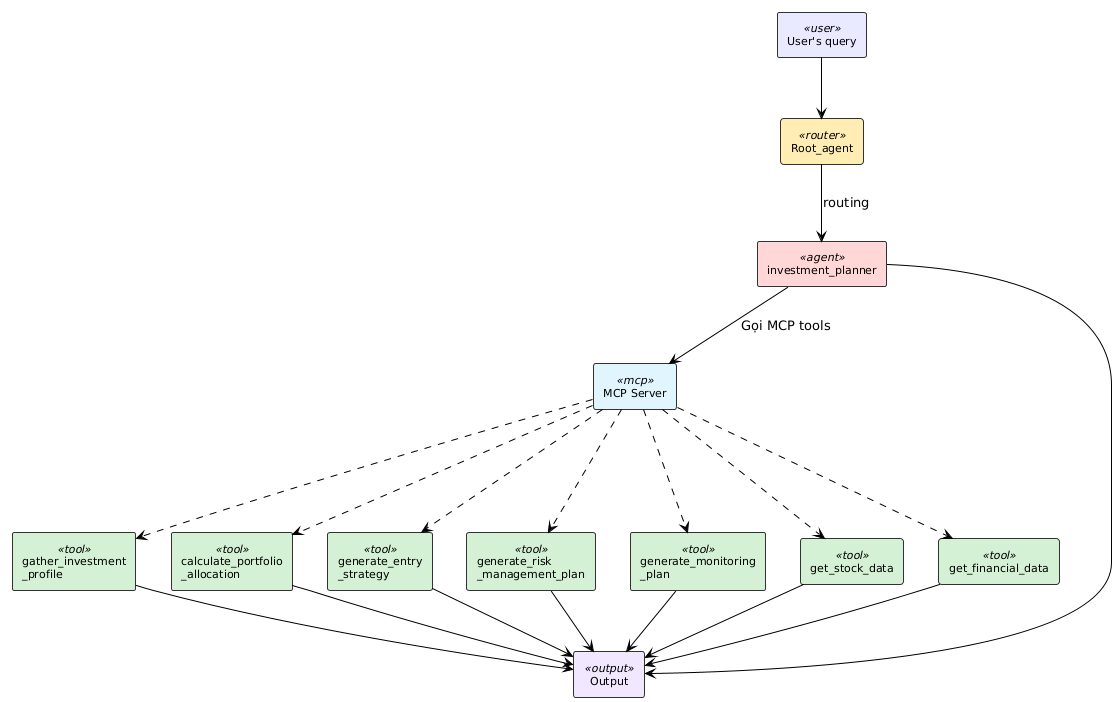

The diagram above was rendered by PlantUML. Its source (embedded in the PNG):
@startuml
!pragma charset UTF-8

!theme plain
skinparam backgroundColor #FFFFFF
skinparam shadowing false
skinparam defaultFontName "Times New Roman"


skinparam rectangle {
    BackgroundColor<<user>> #E8E8FF
    BackgroundColor<<router>> #FFECB3
    BackgroundColor<<agent>> #FFD6D6
    BackgroundColor<<mcp>> #E1F5FE
    BackgroundColor<<tool>> #D4F1D4
    BackgroundColor<<output>> #F0E6FF
    BorderColor #333333
    FontSize 11
}

rectangle "User's query" as query <<user>>
rectangle "Root_agent" as root <<router>>
rectangle "investment_planner" as planner <<agent>>
rectangle "MCP Server" as mcp <<mcp>>
rectangle "Output" as output <<output>>

rectangle "gather_investment\n_profile" as profile <<tool>>
rectangle "calculate_portfolio\n_allocation" as allocation <<tool>>
rectangle "generate_entry\n_strategy" as entry <<tool>>
rectangle "generate_risk\n_management_plan" as risk <<tool>>
rectangle "generate_monitoring\n_plan" as monitoring <<tool>>
rectangle "get_stock_data" as stock_data <<tool>>
rectangle "get_financial_data" as financial <<tool>>

query --> root
root --> planner : "routing"

planner --> mcp : "Gọi MCP tools"

mcp -.-> profile
mcp -.-> allocation
mcp -.-> entry
mcp -.-> risk
mcp -.-> monitoring
mcp -.-> stock_data
mcp -.-> financial

profile --> output
allocation --> output
entry --> output
risk --> output
monitoring --> output
stock_data --> output
financial --> output

planner --> output
@enduml